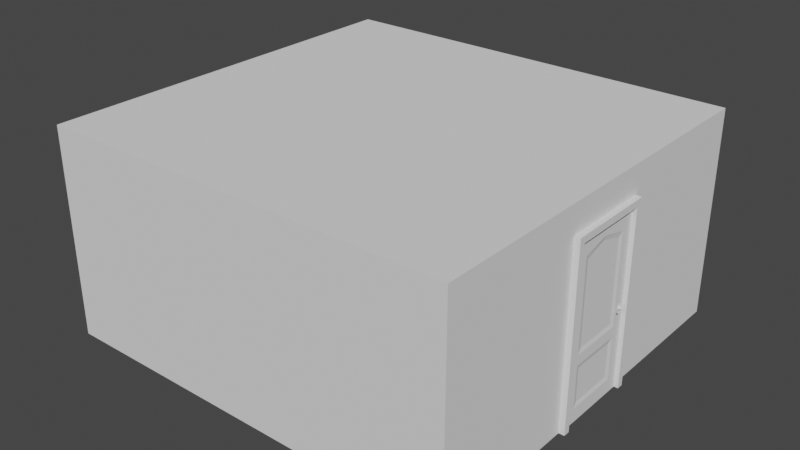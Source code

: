 # Source: room.blend  (saved by Blender 3.5.10; exported with 4.5.12 LTS)
import bpy
from mathutils import Matrix  # noqa: F401  (used for matrix-valued properties, if any)

bpy.ops.wm.read_factory_settings(use_empty=True)
scene = bpy.context.scene
scene.name = 'Scene'

# ---- collections
col_collection = bpy.data.collections.new('Collection'); scene.collection.children.link(col_collection)

# ---- world
world_world = bpy.data.worlds.new('World'); scene.world = world_world
world_world.use_nodes = True; world_world.node_tree.nodes.clear()
_N = world_world.node_tree.nodes; _L = world_world.node_tree.links
n0 = _N.new('ShaderNodeOutputWorld'); n0.name = 'World Output'; n0.location = (300, 300)
n1 = _N.new('ShaderNodeBackground'); n1.name = 'Background'; n1.location = (10, 300)
n1.inputs[0].default_value = (0.05088, 0.05088, 0.05088, 1.0)
_L.new(n1.outputs[0], n0.inputs[0])
n0.is_active_output = True
world_world.color = (0.05088, 0.05088, 0.05088)
world_world.use_sun_shadow = False
world_world.sun_shadow_jitter_overblur = 0.0

# ---- meshes
me_room = bpy.data.meshes.new('Room')
me_room.from_pydata([(4.8, -0.91, 0.0), (4.8, -0.91, 4.0), (4.8, 0.91, 0.0), (4.8, 0.91, 4.0), (-4.8, -4.585, 0.0), (-4.8, -4.585, 4.8), (-4.8, 4.585, 0.0), (-4.8, 4.585, 4.8), (4.8, -4.585, 0.0), (4.8, -4.585, 4.8), (4.8, 4.585, 0.0), (4.8, 4.585, 4.8)], [], [(4, 6, 7, 5), (6, 10, 11, 7), (8, 4, 5, 9), (6, 4, 8, 10), (11, 9, 5, 7), (0, 8, 9, 1), (2, 3, 11, 10), (1, 9, 11, 3)])
_uv = me_room.uv_layers.new(name='UVMap')
_uv.uv.foreach_set('vector', [0.375, 0.0, 0.375, 0.25, 0.625, 0.25, 0.625, 0.0, 0.375, 0.25, 0.375, 0.5, 0.625, 0.5, 0.625, 0.25, 0.375, 0.75, 0.375, 1.0, 0.625, 1.0, 0.625, 0.75, 0.125, 0.5, 0.125, 0.75, 0.375, 0.75, 0.375, 0.5, 0.625, 0.5, 0.625, 0.75, 0.875, 0.75, 0.875, 0.5, 0.375, 1.0, 0.375, 0.75, 0.625, 0.75, 0.625, 1.0, 0.375, 0.75, 0.625, 0.75, 0.625, 0.5, 0.375, 0.5, 0.625, 1.0, 0.625, 0.75, 0.625, 0.5, 0.625, 0.75])
me_room.update()
me_door = bpy.data.meshes.new('Door')
me_door.from_pydata([(0.02066, 1.441, 3.497), (0.0418, 1.82, 0.0), (0.0418, 1.82, 4.0), (0.02066, 1.441, 0.4205), (0.0418, 1.82, 1.412), (0.02066, 1.441, 1.631), (0.0418, 1.82, 1.135), (0.02066, 1.441, 1.199), (0.0418, 1.538, 0.3232), (0.0418, 1.538, 1.296), (0.0418, 1.538, 3.595), (0.0418, 1.538, 1.534), (0.0418, 0.91, 0.3232), (0.0418, 0.91, 4.0), (0.0418, 0.91, 0.0), (0.0418, 0.91, 3.752), (0.0418, 0.91, 1.534), (0.0418, 0.91, 1.296), (0.02066, 0.91, 0.4205), (0.02066, 0.91, 3.655), (0.02066, 0.91, 1.631), (0.02066, 0.91, 1.199), (-0.02066, 1.441, 3.497), (-0.0418, 1.82, 0.0), (-0.0418, 1.82, 4.0), (-0.02066, 1.441, 0.4205), (-0.0418, 1.82, 1.412), (-0.02066, 1.441, 1.631), (-0.0418, 1.82, 1.135), (-0.02066, 1.441, 1.199), (-0.0418, 1.538, 0.3232), (-0.0418, 1.538, 1.296), (-0.0418, 1.538, 3.595), (-0.0418, 1.538, 1.534), (-0.0418, 0.91, 0.3232), (-0.0418, 0.91, 4.0), (-0.0418, 0.91, 0.0), (-0.0418, 0.91, 3.752), (-0.0418, 0.91, 1.534), (-0.0418, 0.91, 1.296), (-0.02066, 0.91, 0.4205), (-0.02066, 0.91, 3.655), (-0.02066, 0.91, 1.631), (-0.02066, 0.91, 1.199), (0.02066, 0.3792, 3.497), (0.0418, 0.0, 0.0), (0.0418, 0.0, 4.0), (0.02066, 0.3792, 0.4205), (0.0418, 0.0, 1.412), (0.02066, 0.3792, 1.631), (0.0418, 0.0, 1.135), (0.02066, 0.3792, 1.199), (0.0418, 0.2819, 0.3232), (0.0418, 0.2819, 1.296), (0.0418, 0.2819, 3.595), (0.0418, 0.2819, 1.534), (-0.02066, 0.3792, 3.497), (-0.0418, 0.0, 0.0), (-0.0418, 0.0, 4.0), (-0.02066, 0.3792, 0.4205), (-0.0418, 0.0, 1.412), (-0.02066, 0.3792, 1.631), (-0.0418, 0.0, 1.135), (-0.02066, 0.3792, 1.199), (-0.0418, 0.2819, 0.3232), (-0.0418, 0.2819, 1.296), (-0.0418, 0.2819, 3.595), (-0.0418, 0.2819, 1.534)], [], [(6, 28, 26, 4), (9, 8, 1, 6), (15, 10, 2, 13), (10, 11, 4, 2), (50, 62, 57, 45), (2, 24, 35, 13), (11, 9, 6, 4), (7, 3, 8, 9), (19, 0, 10, 15), (0, 5, 11, 10), (21, 7, 9, 17), (5, 20, 16, 11), (3, 18, 12, 8), (3, 7, 21, 18), (9, 11, 16, 17), (8, 12, 14, 1), (4, 26, 24, 2), (5, 0, 19, 20), (31, 28, 23, 30), (37, 35, 24, 32), (32, 24, 26, 33), (33, 26, 28, 31), (29, 31, 30, 25), (41, 37, 32, 22), (22, 32, 33, 27), (43, 39, 31, 29), (27, 33, 38, 42), (25, 30, 34, 40), (25, 40, 43, 29), (31, 39, 38, 33), (30, 23, 36, 34), (27, 42, 41, 22), (48, 60, 62, 50), (53, 50, 45, 52), (15, 13, 46, 54), (54, 46, 48, 55), (13, 35, 58, 46), (55, 48, 50, 53), (51, 53, 52, 47), (19, 15, 54, 44), (44, 54, 55, 49), (21, 17, 53, 51), (49, 55, 16, 20), (47, 52, 12, 18), (47, 18, 21, 51), (53, 17, 16, 55), (52, 45, 14, 12), (46, 58, 60, 48), (49, 20, 19, 44), (65, 64, 57, 62), (37, 66, 58, 35), (66, 67, 60, 58), (67, 65, 62, 60), (63, 59, 64, 65), (41, 56, 66, 37), (56, 61, 67, 66), (43, 63, 65, 39), (61, 42, 38, 67), (59, 40, 34, 64), (59, 63, 43, 40), (65, 67, 38, 39), (64, 34, 36, 57), (61, 56, 41, 42), (1, 23, 28, 6)])
_uv = me_door.uv_layers.new(name='UVMap')
_uv.uv.foreach_set('vector', [0.4459, 0.75, 0.4459, 0.75, 0.4633, 0.75, 0.4633, 0.75, 0.4536, 0.7887, 0.3926, 0.7887, 0.375, 0.75, 0.4459, 0.75, 0.6074, 0.875, 0.6074, 0.7887, 0.625, 0.75, 0.625, 0.875, 0.6074, 0.7887, 0.4684, 0.7887, 0.4633, 0.75, 0.625, 0.75, 0.4459, 0.75, 0.4459, 0.75, 0.375, 0.75, 0.375, 0.75, 0.625, 0.75, 0.625, 0.75, 0.625, 0.875, 0.625, 0.875, 0.4684, 0.7887, 0.4536, 0.7887, 0.4459, 0.75, 0.4633, 0.75, 0.4475, 0.8021, 0.3987, 0.8021, 0.3926, 0.7887, 0.4536, 0.7887, 0.6013, 0.875, 0.6013, 0.8021, 0.6074, 0.7887, 0.6074, 0.875, 0.6013, 0.8021, 0.4745, 0.8021, 0.4684, 0.7887, 0.6074, 0.7887, 0.4475, 0.875, 0.4475, 0.8021, 0.4536, 0.7887, 0.4536, 0.875, 0.4745, 0.8021, 0.4745, 0.875, 0.4684, 0.875, 0.4684, 0.7887, 0.3987, 0.8021, 0.3987, 0.875, 0.3926, 0.875, 0.3926, 0.7887, 0.3987, 0.8021, 0.4475, 0.8021, 0.4475, 0.875, 0.3987, 0.875, 0.4536, 0.7887, 0.4684, 0.7887, 0.4684, 0.875, 0.4536, 0.875, 0.3926, 0.7887, 0.3926, 0.875, 0.375, 0.875, 0.375, 0.75, 0.4633, 0.75, 0.4633, 0.75, 0.625, 0.75, 0.625, 0.75, 0.4745, 0.8021, 0.6013, 0.8021, 0.6013, 0.875, 0.4745, 0.875, 0.4536, 0.7887, 0.4459, 0.75, 0.375, 0.75, 0.3926, 0.7887, 0.6074, 0.875, 0.625, 0.875, 0.625, 0.75, 0.6074, 0.7887, 0.6074, 0.7887, 0.625, 0.75, 0.4633, 0.75, 0.4684, 0.7887, 0.4684, 0.7887, 0.4633, 0.75, 0.4459, 0.75, 0.4536, 0.7887, 0.4475, 0.8021, 0.4536, 0.7887, 0.3926, 0.7887, 0.3987, 0.8021, 0.6013, 0.875, 0.6074, 0.875, 0.6074, 0.7887, 0.6013, 0.8021, 0.6013, 0.8021, 0.6074, 0.7887, 0.4684, 0.7887, 0.4745, 0.8021, 0.4475, 0.875, 0.4536, 0.875, 0.4536, 0.7887, 0.4475, 0.8021, 0.4745, 0.8021, 0.4684, 0.7887, 0.4684, 0.875, 0.4745, 0.875, 0.3987, 0.8021, 0.3926, 0.7887, 0.3926, 0.875, 0.3987, 0.875, 0.3987, 0.8021, 0.3987, 0.875, 0.4475, 0.875, 0.4475, 0.8021, 0.4536, 0.7887, 0.4536, 0.875, 0.4684, 0.875, 0.4684, 0.7887, 0.3926, 0.7887, 0.375, 0.75, 0.375, 0.875, 0.3926, 0.875, 0.4745, 0.8021, 0.4745, 0.875, 0.6013, 0.875, 0.6013, 0.8021, 0.4633, 0.75, 0.4633, 0.75, 0.4459, 0.75, 0.4459, 0.75, 0.4536, 0.7887, 0.4459, 0.75, 0.375, 0.75, 0.3926, 0.7887, 0.6074, 0.875, 0.625, 0.875, 0.625, 0.75, 0.6074, 0.7887, 0.6074, 0.7887, 0.625, 0.75, 0.4633, 0.75, 0.4684, 0.7887, 0.625, 0.875, 0.625, 0.875, 0.625, 0.75, 0.625, 0.75, 0.4684, 0.7887, 0.4633, 0.75, 0.4459, 0.75, 0.4536, 0.7887, 0.4475, 0.8021, 0.4536, 0.7887, 0.3926, 0.7887, 0.3987, 0.8021, 0.6013, 0.875, 0.6074, 0.875, 0.6074, 0.7887, 0.6013, 0.8021, 0.6013, 0.8021, 0.6074, 0.7887, 0.4684, 0.7887, 0.4745, 0.8021, 0.4475, 0.875, 0.4536, 0.875, 0.4536, 0.7887, 0.4475, 0.8021, 0.4745, 0.8021, 0.4684, 0.7887, 0.4684, 0.875, 0.4745, 0.875, 0.3987, 0.8021, 0.3926, 0.7887, 0.3926, 0.875, 0.3987, 0.875, 0.3987, 0.8021, 0.3987, 0.875, 0.4475, 0.875, 0.4475, 0.8021, 0.4536, 0.7887, 0.4536, 0.875, 0.4684, 0.875, 0.4684, 0.7887, 0.3926, 0.7887, 0.375, 0.75, 0.375, 0.875, 0.3926, 0.875, 0.625, 0.75, 0.625, 0.75, 0.4633, 0.75, 0.4633, 0.75, 0.4745, 0.8021, 0.4745, 0.875, 0.6013, 0.875, 0.6013, 0.8021, 0.4536, 0.7887, 0.3926, 0.7887, 0.375, 0.75, 0.4459, 0.75, 0.6074, 0.875, 0.6074, 0.7887, 0.625, 0.75, 0.625, 0.875, 0.6074, 0.7887, 0.4684, 0.7887, 0.4633, 0.75, 0.625, 0.75, 0.4684, 0.7887, 0.4536, 0.7887, 0.4459, 0.75, 0.4633, 0.75, 0.4475, 0.8021, 0.3987, 0.8021, 0.3926, 0.7887, 0.4536, 0.7887, 0.6013, 0.875, 0.6013, 0.8021, 0.6074, 0.7887, 0.6074, 0.875, 0.6013, 0.8021, 0.4745, 0.8021, 0.4684, 0.7887, 0.6074, 0.7887, 0.4475, 0.875, 0.4475, 0.8021, 0.4536, 0.7887, 0.4536, 0.875, 0.4745, 0.8021, 0.4745, 0.875, 0.4684, 0.875, 0.4684, 0.7887, 0.3987, 0.8021, 0.3987, 0.875, 0.3926, 0.875, 0.3926, 0.7887, 0.3987, 0.8021, 0.4475, 0.8021, 0.4475, 0.875, 0.3987, 0.875, 0.4536, 0.7887, 0.4684, 0.7887, 0.4684, 0.875, 0.4536, 0.875, 0.3926, 0.7887, 0.3926, 0.875, 0.375, 0.875, 0.375, 0.75, 0.4745, 0.8021, 0.6013, 0.8021, 0.6013, 0.875, 0.4745, 0.875, 0.375, 0.75, 0.375, 0.75, 0.4459, 0.75, 0.4459, 0.75])
me_door.update()
me_frame = bpy.data.meshes.new('Frame')
me_frame.from_pydata([(0.1388, -0.91, 0.0), (0.1388, -0.91, 4.0), (0.1388, 0.91, 0.0), (0.1388, 0.91, 4.0), (0.1388, -1.056, 0.0), (0.1388, -1.056, 4.154), (0.1388, 1.056, 4.154), (0.1388, 1.056, 0.0), (-0.1388, -0.91, 0.0), (-0.1388, -0.91, 4.0), (-0.1388, 0.91, 0.0), (-0.1388, 0.91, 4.0), (-0.1388, -1.056, 0.0), (-0.1388, -1.056, 4.154), (-0.1388, 1.056, 4.154), (-0.1388, 1.056, 0.0)], [], [(9, 8, 12, 13), (11, 9, 13, 14), (2, 7, 6, 3), (10, 11, 14, 15), (1, 5, 4, 0), (3, 6, 5, 1), (2, 3, 11, 10), (4, 5, 13, 12), (1, 0, 8, 9), (5, 6, 14, 13), (6, 7, 15, 14), (3, 1, 9, 11)])
_uv = me_frame.uv_layers.new(name='UVMap')
_uv.uv.foreach_set('vector', [0.625, 1.0, 0.375, 1.0, 0.375, 1.0, 0.625, 1.0, 0.625, 0.75, 0.625, 1.0, 0.625, 1.0, 0.625, 0.75, 0.375, 0.75, 0.375, 0.75, 0.625, 0.75, 0.625, 0.75, 0.375, 0.75, 0.625, 0.75, 0.625, 0.75, 0.375, 0.75, 0.625, 1.0, 0.625, 1.0, 0.375, 1.0, 0.375, 1.0, 0.625, 0.75, 0.625, 0.75, 0.625, 1.0, 0.625, 1.0, 0.375, 0.75, 0.625, 0.75, 0.625, 0.75, 0.375, 0.75, 0.375, 1.0, 0.625, 1.0, 0.625, 1.0, 0.375, 1.0, 0.625, 1.0, 0.375, 1.0, 0.375, 1.0, 0.625, 1.0, 0.625, 1.0, 0.625, 0.75, 0.625, 0.75, 0.625, 1.0, 0.625, 0.75, 0.375, 0.75, 0.375, 0.75, 0.625, 0.75, 0.625, 0.75, 0.625, 1.0, 0.625, 1.0, 0.625, 0.75])
me_frame.update()
me_handle = bpy.data.meshes.new('Handle')
me_handle.from_pydata([(0.01313, -0.02909, 0.0), (0.01313, -0.02057, -0.02057), (0.01313, -1.192e-07, -0.02909), (0.01313, 0.02057, -0.02057), (0.01313, 0.02909, 0.0), (0.01313, 0.02057, 0.02057), (0.01313, -1.192e-07, 0.02909), (0.01313, -0.02057, 0.02057), (0.05448, -0.02909, 0.0), (0.05448, -0.02057, -0.02057), (0.05448, -1.192e-07, -0.02909), (0.05448, 0.02057, -0.02057), (0.05448, 0.02909, 0.0), (0.05448, 0.02057, 0.02057), (0.05448, -1.192e-07, 0.02909), (0.05448, -0.02057, 0.02057), (0.0, -0.06413, 0.0), (0.0, -0.04535, -0.04535), (0.0, 0.0, -0.06413), (0.0, 0.04535, -0.04535), (0.0, 0.06413, 0.0), (0.0, 0.04535, 0.04535), (0.0, 0.0, 0.06413), (0.0, -0.04535, 0.04535), (0.01313, -0.05764, 0.0), (0.00713, -0.06413, 0.0), (0.00713, -0.04535, -0.04535), (0.01313, -0.04076, -0.04076), (0.00713, 0.0, -0.06413), (0.01313, 0.0, -0.05764), (0.00713, 0.04535, -0.04535), (0.01313, 0.04076, -0.04076), (0.00713, 0.06413, 0.0), (0.01313, 0.05764, 0.0), (0.00713, 0.04535, 0.04535), (0.01313, 0.04076, 0.04076), (0.00713, 0.0, 0.06413), (0.01313, 0.0, 0.05764), (0.00713, -0.04535, 0.04535), (0.01313, -0.04076, 0.04076), (0.05448, -0.01436, -4.768e-07), (0.05448, -0.01016, -0.01016), (0.05448, 0.01016, -0.01016), (0.05448, 0.01436, -4.768e-07), (0.05448, 0.01016, 0.01016), (0.05448, -2.384e-07, 0.01436), (0.05448, -0.01016, 0.01016), (0.05448, -2.384e-07, -0.01437), (0.07903, 0.007971, -4.768e-07), (0.07788, 0.003923, -0.01016), (0.07511, -0.005849, -0.01437), (0.07234, -0.01562, -0.01016), (0.0712, -0.01967, -4.768e-07), (0.07788, 0.003923, 0.01016), (0.07511, -0.005849, 0.01436), (0.07234, -0.01562, 0.01016), (0.1016, -0.02441, -4.768e-07), (0.09792, -0.02643, -0.01016), (0.089, -0.03129, -0.01437), (0.08009, -0.03616, -0.01016), (0.0764, -0.03818, -4.768e-07), (0.09792, -0.02643, 0.01016), (0.089, -0.03129, 0.01436), (0.08009, -0.03616, 0.01016), (0.104, -0.1657, -4.768e-07), (0.0999, -0.1664, -0.01016), (0.09012, -0.1681, -0.01437), (0.08035, -0.1698, -0.01016), (0.0763, -0.1705, -4.768e-07), (0.0999, -0.1664, 0.01016), (0.09012, -0.1681, 0.01436), (0.08035, -0.1698, 0.01016), (0.09717, -0.1964, -5.96e-07), (0.09536, -0.1964, -0.004367), (0.091, -0.1966, -0.006176), (0.08663, -0.1967, -0.004367), (0.08483, -0.1968, -5.96e-07), (0.09536, -0.1964, 0.004366), (0.091, -0.1966, 0.006175), (0.08663, -0.1967, 0.004366), (0.1044, -0.175, -4.768e-07), (0.1017, -0.1874, -4.768e-07), (0.09849, -0.1877, -0.007833), (0.1003, -0.1754, -0.01016), (0.09074, -0.1883, -0.01103), (0.09037, -0.1762, -0.01437), (0.08307, -0.1889, -0.007765), (0.08046, -0.177, -0.01016), (0.07991, -0.1892, -4.768e-07), (0.07636, -0.1774, -4.768e-07), (0.1003, -0.1754, 0.01016), (0.09849, -0.1877, 0.007832), (0.09037, -0.1762, 0.01436), (0.09074, -0.1883, 0.01103), (0.08046, -0.177, 0.01016), (0.08307, -0.1889, 0.007764)], [], [(38, 36, 22, 23), (36, 34, 21, 22), (34, 32, 20, 21), (32, 30, 19, 20), (30, 28, 18, 19), (25, 38, 23, 16), (28, 26, 17, 18), (5, 6, 14, 13), (7, 0, 8, 15), (3, 4, 12, 11), (1, 2, 10, 9), (0, 1, 9, 8), (2, 3, 11, 10), (6, 7, 15, 14), (4, 5, 13, 12), (15, 8, 9, 10, 11, 12, 13, 14), (27, 29, 2, 1), (37, 39, 7, 6), (33, 35, 5, 4), (29, 31, 3, 2), (24, 27, 1, 0), (39, 24, 0, 7), (35, 37, 6, 5), (31, 33, 4, 3), (27, 24, 25, 26), (29, 27, 26, 28), (31, 29, 28, 30), (33, 31, 30, 32), (35, 33, 32, 34), (37, 35, 34, 36), (39, 37, 36, 38), (24, 39, 38, 25), (26, 25, 16, 17), (40, 41, 51, 52), (44, 45, 54, 53), (46, 40, 52, 55), (42, 43, 48, 49), (49, 48, 56, 57), (51, 50, 58, 59), (48, 53, 61, 56), (54, 55, 63, 62), (47, 42, 49, 50), (45, 46, 55, 54), (43, 44, 53, 48), (41, 47, 50, 51), (63, 60, 68, 71), (57, 56, 64, 65), (59, 58, 66, 67), (56, 61, 69, 64), (55, 52, 60, 63), (53, 54, 62, 61), (52, 51, 59, 60), (50, 49, 57, 58), (79, 76, 75, 74, 73, 72, 77, 78), (76, 79, 95, 88), (73, 74, 84, 82), (61, 62, 70, 69), (60, 59, 67, 68), (58, 57, 65, 66), (62, 63, 71, 70), (79, 78, 93, 95), (78, 77, 91, 93), (75, 76, 88, 86), (74, 75, 86, 84), (65, 64, 80, 83), (66, 65, 83, 85), (67, 66, 85, 87), (68, 67, 87, 89), (64, 69, 90, 80), (69, 70, 92, 90), (70, 71, 94, 92), (71, 68, 89, 94), (72, 73, 82, 81), (83, 80, 81, 82), (85, 83, 82, 84), (87, 85, 84, 86), (89, 87, 86, 88), (80, 90, 91, 81), (90, 92, 93, 91), (92, 94, 95, 93), (94, 89, 88, 95), (77, 72, 81, 91)])
_uv = me_handle.uv_layers.new(name='UVMap')
_uv.uv.foreach_set('vector', [0.0, 0.0, 0.0, 0.0, 0.0, 0.0, 0.0, 0.0, 0.0, 0.0, 0.0, 0.0, 0.0, 0.0, 0.0, 0.0, 0.0, 0.0, 0.0, 0.0, 0.0, 0.0, 0.0, 0.0, 0.0, 0.0, 0.0, 0.0, 0.0, 0.0, 0.0, 0.0, 0.0, 0.0, 0.0, 0.0, 0.0, 0.0, 0.0, 0.0, 0.0, 0.0, 0.0, 0.0, 0.0, 0.0, 0.0, 0.0, 0.0, 0.0, 0.0, 0.0, 0.0, 0.0, 0.0, 0.0, 0.0, 0.0, 0.0, 0.0, 0.0, 0.0, 0.0, 0.0, 0.0, 0.0, 0.0, 0.0, 0.0, 0.0, 0.0, 0.0, 0.0, 0.0, 0.0, 0.0, 0.0, 0.0, 0.0, 0.0, 0.0, 0.0, 0.0, 0.0, 0.0, 0.0, 0.0, 0.0, 0.0, 0.0, 0.0, 0.0, 0.0, 0.0, 0.0, 0.0, 0.0, 0.0, 0.0, 0.0, 0.0, 0.0, 0.0, 0.0, 0.0, 0.0, 0.0, 0.0, 0.0, 0.0, 0.0, 0.0, 0.0, 0.0, 0.0, 0.0, 0.0, 0.0, 0.0, 0.0, 0.0, 0.0, 0.0, 0.0, 0.0, 0.0, 0.0, 0.0, 0.0, 0.0, 0.0, 0.0, 0.0, 0.0, 0.0, 0.0, 0.0, 0.0, 0.0, 0.0, 0.0, 0.0, 0.0, 0.0, 0.0, 0.0, 0.0, 0.0, 0.0, 0.0, 0.0, 0.0, 0.0, 0.0, 0.0, 0.0, 0.0, 0.0, 0.0, 0.0, 0.0, 0.0, 0.0, 0.0, 0.0, 0.0, 0.0, 0.0, 0.0, 0.0, 0.0, 0.0, 0.0, 0.0, 0.0, 0.0, 0.0, 0.0, 0.0, 0.0, 0.0, 0.0, 0.0, 0.0, 0.0, 0.0, 0.0, 0.0, 0.0, 0.0, 0.0, 0.0, 0.0, 0.0, 0.0, 0.0, 0.0, 0.0, 0.0, 0.0, 0.0, 0.0, 0.0, 0.0, 0.0, 0.0, 0.0, 0.0, 0.0, 0.0, 0.0, 0.0, 0.0, 0.0, 0.0, 0.0, 0.0, 0.0, 0.0, 0.0, 0.0, 0.0, 0.0, 0.0, 0.0, 0.0, 0.0, 0.0, 0.0, 0.0, 0.0, 0.0, 0.0, 0.0, 0.0, 0.0, 0.0, 0.0, 0.0, 0.0, 0.0, 0.0, 0.0, 0.0, 0.0, 0.0, 0.0, 0.0, 0.0, 0.0, 0.0, 0.0, 0.0, 0.0, 0.0, 0.0, 0.0, 0.0, 0.0, 0.0, 0.0, 0.0, 0.0, 0.0, 0.0, 0.0, 0.0, 0.0, 0.0, 0.0, 0.0, 0.0, 0.0, 0.0, 0.0, 0.0, 0.0, 0.0, 0.0, 0.0, 0.0, 0.0, 0.0, 0.0, 0.0, 0.0, 0.0, 0.0, 0.0, 0.0, 0.0, 0.0, 0.0, 0.0, 0.0, 0.0, 0.0, 0.0, 0.0, 0.0, 0.0, 0.0, 0.0, 0.0, 0.0, 0.0, 0.0, 0.0, 0.0, 0.0, 0.0, 0.0, 0.0, 0.0, 0.0, 0.0, 0.0, 0.0, 0.0, 0.0, 0.0, 0.0, 0.0, 0.0, 0.0, 0.0, 0.0, 0.0, 0.0, 0.0, 0.0, 0.0, 0.0, 0.0, 0.0, 0.0, 0.0, 0.0, 0.0, 0.0, 0.0, 0.0, 0.0, 0.0, 0.0, 0.0, 0.0, 0.0, 0.0, 0.0, 0.0, 0.0, 0.0, 0.0, 0.0, 0.0, 0.0, 0.0, 0.0, 0.0, 0.0, 0.0, 0.0, 0.0, 0.0, 0.0, 0.0, 0.0, 0.0, 0.0, 0.0, 0.0, 0.0, 0.0, 0.0, 0.0, 0.0, 0.0, 0.0, 0.0, 0.0, 0.0, 0.0, 0.0, 0.0, 0.0, 0.0, 0.0, 0.0, 0.0, 0.0, 0.0, 0.0, 0.0, 0.0, 0.0, 0.0, 0.0, 0.0, 0.0, 0.0, 0.0, 0.0, 0.0, 0.0, 0.0, 0.0, 0.0, 0.0, 0.0, 0.0, 0.0, 0.0, 0.0, 0.0, 0.0, 0.0, 0.0, 0.0, 0.0, 0.0, 0.0, 0.0, 0.0, 0.0, 0.0, 0.0, 0.0, 0.0, 0.0, 0.0, 0.0, 0.0, 0.0, 0.0, 0.0, 0.0, 0.0, 0.0, 0.0, 0.0, 0.0, 0.0, 0.0, 0.0, 0.0, 0.0, 0.0, 0.0, 0.0, 0.0, 0.0, 0.0, 0.0, 0.0, 0.0, 0.0, 0.0, 0.0, 0.0, 0.0, 0.0, 0.0, 0.0, 0.0, 0.0, 0.0, 0.0, 0.0, 0.0, 0.0, 0.0, 0.0, 0.0, 0.0, 0.0, 0.0, 0.0, 0.0, 0.0, 0.0, 0.0, 0.0, 0.0, 0.0, 0.0, 0.0, 0.0, 0.0, 0.0, 0.0, 0.0, 0.0, 0.0, 0.0, 0.0, 0.0, 0.0, 0.0, 0.0, 0.0, 0.0, 0.0, 0.0, 0.0, 0.0, 0.0, 0.0, 0.0, 0.0, 0.0, 0.0, 0.0, 0.0, 0.0, 0.0, 0.0, 0.0, 0.0, 0.0, 0.0, 0.0, 0.0, 0.0, 0.0, 0.0, 0.0, 0.0, 0.0, 0.0, 0.0, 0.0, 0.0, 0.0, 0.0, 0.0, 0.0, 0.0, 0.0, 0.0, 0.0, 0.0, 0.0, 0.0, 0.0, 0.0, 0.0, 0.0, 0.0, 0.0, 0.0, 0.0, 0.0, 0.0, 0.0, 0.0, 0.0, 0.0, 0.0, 0.0, 0.0, 0.0, 0.0, 0.0, 0.0, 0.0, 0.0, 0.0, 0.0, 0.0, 0.0, 0.0, 0.0, 0.0, 0.0, 0.0, 0.0, 0.0, 0.0, 0.0, 0.0, 0.0, 0.0, 0.0, 0.0, 0.0, 0.0, 0.0, 0.0, 0.0, 0.0, 0.0, 0.0, 0.0, 0.0, 0.0, 0.0, 0.0, 0.0, 0.0, 0.0, 0.0, 0.0, 0.0, 0.0, 0.0, 0.0, 0.0, 0.0, 0.0, 0.0, 0.0, 0.0, 0.0, 0.0, 0.0, 0.0, 0.0, 0.0, 0.0, 0.0, 0.0, 0.0, 0.0, 0.0, 0.0, 0.0, 0.0, 0.0, 0.0, 0.0, 0.0, 0.0, 0.0, 0.0, 0.0, 0.0, 0.0, 0.0, 0.0, 0.0, 0.0, 0.0, 0.0, 0.0, 0.0, 0.0, 0.0, 0.0, 0.0, 0.0, 0.0, 0.0, 0.0, 0.0, 0.0, 0.0, 0.0, 0.0, 0.0, 0.0, 0.0, 0.0, 0.0, 0.0, 0.0, 0.0, 0.0, 0.0, 0.0, 0.0, 0.0])
me_handle.update()

# ---- objects
ob_room = bpy.data.objects.new('Room', me_room)
ob_door = bpy.data.objects.new('Door', me_door)
ob_frame = bpy.data.objects.new('Frame', me_frame)
ob_handle = bpy.data.objects.new('Handle', me_handle)

# ---- transforms, parenting, visibility, modifiers, constraints
ob_room.location = (0.0, 0.0, 0.0)
ob_door.parent = ob_frame
ob_door.matrix_parent_inverse = Matrix(((1.0, -0.0, 0.0, -4.792), (-0.0, 1.0, -0.0, -4.768e-07), (0.0, -0.0, 1.0, -0.0), (-0.0, 0.0, -0.0, 1.0)))
ob_door.location = (4.792, -0.91, 0.0)
ob_frame.parent = ob_room
ob_frame.location = (4.792, 4.768e-07, 0.0)
ob_handle.parent = ob_door
ob_handle.matrix_parent_inverse = Matrix(((1.0, -0.0, -0.0, -4.792), (-0.0, 1.0, 0.0, 0.91), (-0.0, -0.0, 1.0, -0.0), (-0.0, 0.0, -0.0, 1.0)))
ob_handle.location = (4.834, 0.7861, 1.891)
_m = ob_handle.modifiers.new('Mirror', 'MIRROR')
_m.mirror_object = ob_door

# ---- collection membership
col_collection.objects.link(ob_room)
col_collection.objects.link(ob_door)
col_collection.objects.link(ob_frame)
col_collection.objects.link(ob_handle)

# ---- scene / render settings (as saved in the file)
scene.frame_start = 1; scene.frame_end = 250; scene.frame_set(1)
scene.render.engine = 'BLENDER_EEVEE_NEXT'
scene.cycles.sampling_pattern = 'TABULATED_SOBOL'
scene.cycles.use_light_tree = False
scene.view_settings.view_transform = 'Filmic'
bpy.context.view_layer.update()

# ---- added for rendering (the .blend has no active camera and no usable light): camera, sun
cam_auto = bpy.data.cameras.new('AutoCamera')
cam_auto.lens = 50.0
cam_auto.sensor_width = 36.0
cam_auto.clip_end = 1000.0
ob_auto_camera = bpy.data.objects.new('AutoCamera', cam_auto)
scene.collection.objects.link(ob_auto_camera)
ob_auto_camera.location = (13.2178, -15.7782, 12.9188)
ob_auto_camera.rotation_euler = (1.09748, -7.21219e-08, 0.694738)
scene.camera = ob_auto_camera
light_auto_sun = bpy.data.lights.new('AutoSun', 'SUN')
light_auto_sun.energy = 3.0
light_auto_sun.angle = 0.0523599
ob_auto_sun = bpy.data.objects.new('AutoSun', light_auto_sun)
scene.collection.objects.link(ob_auto_sun)
ob_auto_sun.rotation_euler = (0.872665, 0.174533, 0.523599)
bpy.context.view_layer.update()
